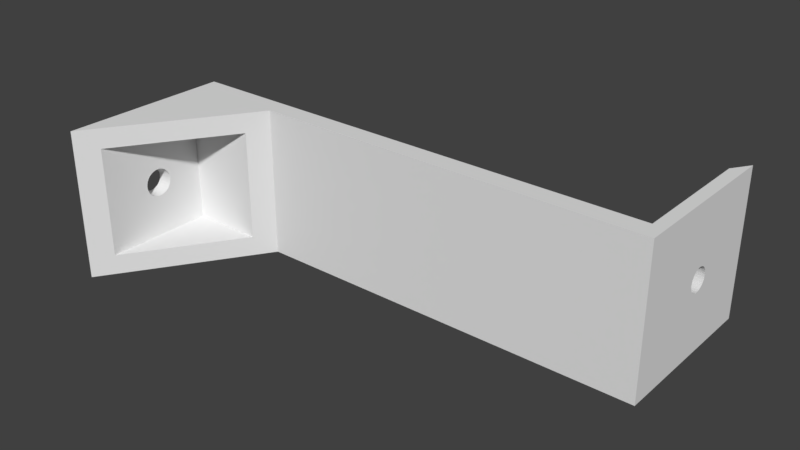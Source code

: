 # Source: hang-under-the-desk-joined-right.blend  (saved by Blender 2.78.0; exported with 4.5.12 LTS)
import bpy
from mathutils import Matrix  # noqa: F401  (used for matrix-valued properties, if any)

bpy.ops.wm.read_factory_settings(use_empty=True)
scene = bpy.context.scene
scene.name = 'Scene'

# ---- collections
col_collection_1 = bpy.data.collections.new('Collection 1'); scene.collection.children.link(col_collection_1)

# ---- world
world_world = bpy.data.worlds.new('World'); scene.world = world_world
world_world.color = (0.05088, 0.05088, 0.05088)
world_world.use_sun_shadow = False
world_world.sun_shadow_jitter_overblur = 0.0
world_world.cycles.sampling_method = 'MANUAL'

# ---- meshes
me_cube_007 = bpy.data.meshes.new('Cube.007')
me_cube_007.from_pydata([(9.0, 2.36, -8.393e-08), (9.0, 3.267, -1.0), (9.0, 3.267, 1.0), (9.0, 1.267, 1.0), (9.0, 2.04, -3.816e-09), (9.0, 2.043, 0.03121), (9.0, 2.052, 0.06123), (9.0, 2.067, 0.08889), (9.0, 2.087, 0.1131), (9.0, 2.111, 0.133), (9.0, 2.139, 0.1478), (9.0, 2.169, 0.1569), (9.0, 2.2, 0.16), (9.0, 2.231, 0.1569), (9.0, 2.261, 0.1478), (9.0, 2.289, 0.133), (9.0, 2.313, 0.1131), (9.0, 2.333, 0.08889), (9.0, 2.348, 0.06123), (9.0, 2.357, 0.03121), (8.75, 2.385, -7.883e-08), (8.75, 2.381, 0.03609), (9.0, 2.313, -0.1131), (9.0, 2.289, -0.133), (9.0, 2.261, -0.1478), (9.0, 2.231, -0.1569), (9.0, 2.2, -0.16), (9.0, 2.169, -0.1569), (9.0, 2.139, -0.1478), (9.0, 2.111, -0.133), (9.0, 2.087, -0.1131), (9.0, 2.067, -0.08889), (9.0, 2.052, -0.06123), (9.0, 2.043, -0.03121), (9.0, 1.267, -1.0), (9.0, 2.357, -0.03121), (9.0, 2.348, -0.06123), (9.0, 2.333, -0.08889), (8.733, 3.0, -0.7333), (8.733, 3.0, -0.7333), (8.75, 3.017, -0.7333), (8.75, 3.017, 1.0), (7.0, 1.267, 1.0), (8.75, 1.267, 1.0), (7.0, 1.267, 1.0), (8.75, 2.019, 0.03609), (8.75, 2.015, 1.38e-08), (8.75, 2.029, 0.0708), (8.75, 2.046, 0.1028), (8.75, 2.069, 0.1308), (8.75, 2.097, 0.1538), (8.75, 2.129, 0.1709), (8.75, 2.164, 0.1814), (8.75, 2.2, 0.185), (8.75, 2.236, 0.1814), (8.75, 2.271, 0.1709), (8.75, 2.303, 0.1538), (8.75, 2.331, 0.1308), (8.75, 2.354, 0.1028), (8.75, 2.371, 0.0708), (8.75, 2.381, -0.03609), (8.75, 2.331, -0.1308), (8.75, 2.354, -0.1028), (8.75, 2.303, -0.1538), (8.75, 2.271, -0.1709), (8.75, 2.236, -0.1814), (8.75, 2.2, -0.185), (8.75, 2.164, -0.1814), (8.75, 2.129, -0.1709), (8.75, 2.097, -0.1538), (8.75, 2.069, -0.1308), (8.75, 2.046, -0.1028), (8.75, 2.029, -0.0708), (8.75, 2.019, -0.03609), (7.0, 1.267, -1.0), (8.75, 2.371, -0.0708), (7.0, 1.267, 1.0), (7.0, 1.267, -0.7333), (7.267, 1.533, -0.7333), (8.733, 1.533, -0.7333), (8.733, 1.533, -0.7333), (8.733, 1.533, -0.7333), (8.75, 1.267, -0.7333), (-1.0, -0.09333, -1.748e-08), (-1.0, -1.0, -1.0), (-1.0, -1.0, 1.0), (-1.0, 1.0, 1.0), (-1.0, 0.2267, 3.465e-08), (-1.0, 0.2236, 0.03121), (-1.0, 0.2145, 0.06123), (-1.0, 0.1997, 0.08889), (-1.0, 0.1798, 0.1131), (-1.0, 0.1556, 0.133), (-1.0, 0.1279, 0.1478), (-1.0, 0.09788, 0.1569), (-1.0, 0.06667, 0.16), (-1.0, 0.03545, 0.1569), (-1.0, 0.005437, 0.1478), (-1.0, -0.02222, 0.133), (-1.0, -0.04647, 0.1131), (-1.0, -0.06637, 0.08889), (-1.0, -0.08115, 0.06123), (-1.0, -0.09026, 0.03121), (-1.0, -0.04647, -0.1131), (-1.0, -0.02222, -0.133), (-1.0, 0.005437, -0.1478), (-1.0, 0.03545, -0.1569), (-1.0, 0.06667, -0.16), (-1.0, 0.09788, -0.1569), (-1.0, 0.1279, -0.1478), (-1.0, 0.1556, -0.133), (-1.0, 0.1798, -0.1131), (-1.0, 0.1997, -0.08889), (-1.0, 0.2145, -0.06123), (-1.0, 0.2236, -0.03121), (-1.0, 1.0, -1.0), (-1.0, -0.09026, -0.03121), (-1.0, -0.08115, -0.06123), (-1.0, -0.06637, -0.08889), (1.0, 1.0, -1.0), (-0.7333, -0.7333, -0.7333), (-0.7333, -0.7333, 0.7333), (0.7333, 0.7333, 0.7333), (1.0, 1.0, 1.0), (0.7333, 0.7333, -0.7333), (-0.7333, 0.03025, 0.1831), (-0.7333, 0.06667, 0.1867), (-0.7333, 0.1031, 0.1831), (-0.7333, 0.1381, 0.1725), (-0.7333, 0.1704, 0.1552), (-0.7333, 0.1987, 0.132), (-0.7333, 0.2219, 0.1037), (-0.7333, 0.2391, 0.07143), (-0.7333, 0.2497, 0.03642), (-0.7333, 0.2533, 3.557e-08), (-0.7333, 0.2497, -0.03642), (-0.7333, 0.2391, -0.07143), (-0.7333, 0.2219, -0.1037), (-0.7333, 0.1987, -0.132), (-0.7333, 0.1704, -0.1552), (-0.7333, 0.1381, -0.1725), (-0.7333, 0.1031, -0.1831), (-0.7333, 0.06667, -0.1867), (-0.7333, 0.7333, -0.7333), (-0.7333, 0.7333, 0.7333), (-0.7333, -0.06533, -0.132), (-0.7333, -0.08854, -0.1037), (-0.7333, -0.1058, -0.07143), (-0.7333, -0.1164, -0.03642), (-0.7333, -0.12, -2.526e-08), (-0.7333, -0.1164, 0.03642), (-0.7333, -0.1058, 0.07143), (-0.7333, -0.08854, 0.1037), (-0.7333, -0.06533, 0.132), (-0.7333, -0.03704, 0.1552), (-0.7333, -0.004768, 0.1725), (-0.7333, 0.03025, -0.1831), (-0.7333, -0.004768, -0.1725), (-0.7333, -0.03704, -0.1552), (-1.0, 1.0, -1.0), (-1.0, 1.0, 1.0), (-1.0, 1.267, 1.0), (-1.0, 1.267, -1.0), (9.0, 1.267, -1.0), (9.0, 1.0, -1.0), (9.0, 1.0, 1.0), (9.0, 1.267, 1.0)], [], [(0, 1, 2, 3, 4, 5, 6, 7, 8, 9, 10, 11, 12, 13, 14, 15, 16, 17, 18, 19), (20, 0, 19, 21), (22, 23, 24, 25, 26, 27, 28, 29, 30, 31, 32, 33, 4, 3, 34, 1, 0, 35, 36, 37), (1, 38, 39, 40, 41, 2), (42, 3, 2, 41, 43, 44), (45, 5, 4, 46), (47, 6, 5, 45), (48, 7, 6, 47), (49, 8, 7, 48), (50, 9, 8, 49), (51, 10, 9, 50), (52, 11, 10, 51), (53, 12, 11, 52), (54, 13, 12, 53), (55, 14, 13, 54), (56, 15, 14, 55), (57, 16, 15, 56), (58, 17, 16, 57), (59, 18, 17, 58), (21, 19, 18, 59), (60, 35, 0, 20), (61, 22, 37, 62), (63, 23, 22, 61), (64, 24, 23, 63), (65, 25, 24, 64), (66, 26, 25, 65), (67, 27, 26, 66), (68, 28, 27, 67), (69, 29, 28, 68), (70, 30, 29, 69), (71, 31, 30, 70), (72, 32, 31, 71), (73, 33, 32, 72), (46, 4, 33, 73), (34, 3, 42, 74), (34, 74, 1), (75, 36, 35, 60), (62, 37, 36, 75), (1, 74, 42, 76, 77, 78, 38), (39, 38, 79, 80), (76, 42, 44), (38, 78, 79), (80, 79, 81), (81, 79, 78), (40, 66, 65, 64, 63, 61, 62, 75, 60, 20, 21, 59, 58, 57, 56, 55, 54, 53, 43, 41), (40, 82, 43, 53, 52, 51, 50, 49, 48, 47, 45, 46, 73, 72, 71, 70, 69, 68, 67, 66), (82, 77, 76, 44, 43), (40, 39, 80, 81, 78, 77, 82), (83, 84, 85, 86, 87, 88, 89, 90, 91, 92, 93, 94, 95, 96, 97, 98, 99, 100, 101, 102), (103, 104, 105, 106, 107, 108, 109, 110, 111, 112, 113, 114, 87, 86, 115, 84, 83, 116, 117, 118), (115, 119, 84), (84, 120, 121, 122, 123, 85), (123, 86, 85), (115, 86, 123, 119), (84, 119, 123, 122, 124, 120), (125, 126, 127, 128, 129, 130, 131, 132, 133, 134, 135, 136, 137, 138, 139, 140, 141, 142, 143, 144), (145, 146, 147, 148, 149, 150, 151, 152, 153, 154, 155, 125, 144, 121, 120, 143, 142, 156, 157, 158), (122, 121, 144), (143, 124, 122, 144), (120, 124, 143), (149, 148, 116, 83), (150, 149, 83, 102), (148, 147, 117, 116), (151, 150, 102, 101), (147, 146, 118, 117), (152, 151, 101, 100), (146, 145, 103, 118), (153, 152, 100, 99), (145, 158, 104, 103), (154, 153, 99, 98), (158, 157, 105, 104), (155, 154, 98, 97), (157, 156, 106, 105), (125, 155, 97, 96), (156, 142, 107, 106), (126, 125, 96, 95), (142, 141, 108, 107), (127, 126, 95, 94), (141, 140, 109, 108), (128, 127, 94, 93), (140, 139, 110, 109), (129, 128, 93, 92), (139, 138, 111, 110), (130, 129, 92, 91), (138, 137, 112, 111), (131, 130, 91, 90), (137, 136, 113, 112), (132, 131, 90, 89), (136, 135, 114, 113), (133, 132, 89, 88), (135, 134, 87, 114), (134, 133, 88, 87), (159, 160, 161, 162), (162, 163, 164, 159), (164, 165, 160, 159), (166, 161, 160, 165), (162, 161, 166, 163), (163, 166, 165, 164)])
me_cube_007.use_remesh_preserve_volume = False
me_cube_007.use_remesh_preserve_attributes = False
me_cube_007.use_mirror_vertex_groups = False
me_cube_007.update()

# ---- objects
ob_holder = bpy.data.objects.new('holder', me_cube_007)

# ---- transforms, parenting, visibility, modifiers, constraints
ob_holder.location = (-4.0, -1.7, 0.0)
ob_holder.scale = (10.0, 15.0, 15.0)
ob_holder.lineart.crease_threshold = 0.0

# ---- collection membership
col_collection_1.objects.link(ob_holder)

# ---- scene / render settings (as saved in the file)
scene.frame_start = 1; scene.frame_end = 250; scene.frame_set(2)
scene.render.engine = 'BLENDER_EEVEE_NEXT'
scene.render.resolution_percentage = 50
scene.render.dither_intensity = 0.0
scene.cycles.use_denoising = False
scene.cycles.samples = 128
scene.cycles.sampling_pattern = 'TABULATED_SOBOL'
scene.cycles.light_sampling_threshold = 0.0
scene.cycles.use_adaptive_sampling = False
scene.cycles.use_light_tree = False
scene.cycles.blur_glossy = 0.0
scene.cycles.sample_clamp_indirect = 0.0
scene.view_settings.view_transform = 'Standard'
bpy.context.view_layer.update()

# ---- added for rendering (the .blend has no active camera and no usable light): camera, sun
cam_auto = bpy.data.cameras.new('AutoCamera')
cam_auto.lens = 50.0
cam_auto.sensor_width = 36.0
cam_auto.clip_end = 1988.43
ob_auto_camera = bpy.data.objects.new('AutoCamera', cam_auto)
scene.collection.objects.link(ob_auto_camera)
ob_auto_camera.location = (149.301, -120.662, 90.641)
ob_auto_camera.rotation_euler = (1.09748, -7.21219e-08, 0.694738)
scene.camera = ob_auto_camera
light_auto_sun = bpy.data.lights.new('AutoSun', 'SUN')
light_auto_sun.energy = 3.0
light_auto_sun.angle = 0.0523599
ob_auto_sun = bpy.data.objects.new('AutoSun', light_auto_sun)
scene.collection.objects.link(ob_auto_sun)
ob_auto_sun.rotation_euler = (0.872665, 0.174533, 0.523599)
bpy.context.view_layer.update()
